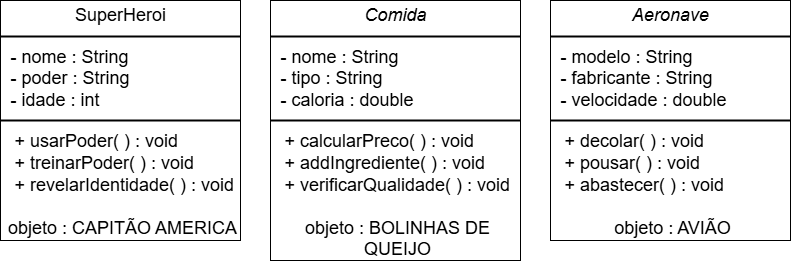

The diagram above was exported from draw.io. Its source (the exported page's mxGraphModel, read from the mxfile embedded in the PNG):
<mxGraphModel dx="1426" dy="751" grid="1" gridSize="10" guides="1" tooltips="1" connect="1" arrows="1" fold="1" page="1" pageScale="1" pageWidth="827" pageHeight="1169" math="0" shadow="0">
  <root>
    <mxCell id="0" />
    <mxCell id="1" parent="0" />
    <mxCell id="r_no8S8ep1QUASbqZUwo-1" value="&lt;p style=&quot;text-align: center; margin: 4px 0px 0px;&quot;&gt;SuperHeroi&lt;/p&gt;&lt;hr style=&quot;text-align: center; border-style: solid;&quot;&gt;&lt;p style=&quot;margin:0px;margin-left:4px;&quot;&gt;&lt;/p&gt;&lt;div&gt;&lt;span style=&quot;background-color: transparent; color: light-dark(rgb(0, 0, 0), rgb(255, 255, 255));&quot;&gt;&amp;nbsp; - nome : String&lt;/span&gt;&lt;/div&gt;&lt;div&gt;&lt;span style=&quot;background-color: transparent; color: light-dark(rgb(0, 0, 0), rgb(255, 255, 255));&quot;&gt;&amp;nbsp; - poder : String&lt;/span&gt;&lt;/div&gt;&lt;div&gt;&lt;span style=&quot;background-color: transparent; color: light-dark(rgb(0, 0, 0), rgb(255, 255, 255));&quot;&gt;&amp;nbsp; - idade : int&lt;/span&gt;&lt;/div&gt;&lt;hr style=&quot;border-style:solid;&quot;&gt;&lt;p style=&quot;margin: 0px 0px 0px 4px;&quot;&gt;&amp;nbsp; + usarPoder( ) : void&lt;/p&gt;&lt;p style=&quot;margin: 0px 0px 0px 4px;&quot;&gt;&amp;nbsp; + treinarPoder( ) : void&lt;/p&gt;&lt;p style=&quot;margin: 0px 0px 0px 4px;&quot;&gt;&amp;nbsp; + revelarIdentidade( ) : void&lt;/p&gt;&lt;p style=&quot;margin: 0px 0px 0px 4px;&quot;&gt;&lt;br&gt;&lt;/p&gt;&lt;p style=&quot;text-align: center; margin: 0px 0px 0px 4px;&quot;&gt;objeto : CAPITÃO AMERICA&lt;/p&gt;" style="verticalAlign=top;align=left;overflow=fill;html=1;whiteSpace=wrap;fontSize=18;" parent="1" vertex="1">
      <mxGeometry x="10" y="40" width="240" height="240" as="geometry" />
    </mxCell>
    <mxCell id="r_no8S8ep1QUASbqZUwo-2" value="&lt;p style=&quot;text-align: center; margin: 4px 0px 0px;&quot;&gt;&lt;i&gt;Comida&lt;/i&gt;&lt;/p&gt;&lt;hr style=&quot;text-align: center; border-style: solid;&quot;&gt;&lt;p style=&quot;margin:0px;margin-left:4px;&quot;&gt;&lt;/p&gt;&lt;div&gt;&lt;span style=&quot;background-color: transparent; color: light-dark(rgb(0, 0, 0), rgb(255, 255, 255));&quot;&gt;&amp;nbsp; - nome : String&lt;/span&gt;&lt;/div&gt;&lt;div&gt;&lt;span style=&quot;background-color: transparent; color: light-dark(rgb(0, 0, 0), rgb(255, 255, 255));&quot;&gt;&amp;nbsp; - tipo : String&lt;/span&gt;&lt;/div&gt;&lt;div&gt;&lt;span style=&quot;background-color: transparent; color: light-dark(rgb(0, 0, 0), rgb(255, 255, 255));&quot;&gt;&amp;nbsp; - caloria : double&lt;/span&gt;&lt;/div&gt;&lt;hr style=&quot;border-style:solid;&quot;&gt;&lt;p style=&quot;margin: 0px 0px 0px 4px;&quot;&gt;&amp;nbsp; + calcularPreco( ) : void&lt;/p&gt;&lt;p style=&quot;margin: 0px 0px 0px 4px;&quot;&gt;&amp;nbsp; + addIngrediente( ) : void&lt;/p&gt;&lt;p style=&quot;margin: 0px 0px 0px 4px;&quot;&gt;&amp;nbsp; + verificarQualidade( ) : void&lt;/p&gt;&lt;p style=&quot;margin: 0px 0px 0px 4px;&quot;&gt;&lt;br&gt;&lt;/p&gt;&lt;p style=&quot;text-align: center; margin: 0px 0px 0px 4px;&quot;&gt;objeto : BOLINHAS DE QUEIJO&lt;/p&gt;" style="verticalAlign=top;align=left;overflow=fill;html=1;whiteSpace=wrap;fontSize=18;" parent="1" vertex="1">
      <mxGeometry x="280" y="40" width="250" height="260" as="geometry" />
    </mxCell>
    <mxCell id="r_no8S8ep1QUASbqZUwo-3" value="&lt;p style=&quot;text-align: center; margin: 4px 0px 0px;&quot;&gt;&lt;i&gt;Aeronave&lt;/i&gt;&lt;/p&gt;&lt;hr style=&quot;text-align: center; border-style: solid;&quot;&gt;&lt;p style=&quot;margin:0px;margin-left:4px;&quot;&gt;&lt;/p&gt;&lt;div&gt;&lt;span style=&quot;background-color: transparent; color: light-dark(rgb(0, 0, 0), rgb(255, 255, 255));&quot;&gt;&amp;nbsp; - modelo : String&lt;/span&gt;&lt;/div&gt;&lt;div&gt;&lt;span style=&quot;background-color: transparent; color: light-dark(rgb(0, 0, 0), rgb(255, 255, 255));&quot;&gt;&amp;nbsp; - fabricante : String&lt;/span&gt;&lt;/div&gt;&lt;div&gt;&lt;span style=&quot;background-color: transparent; color: light-dark(rgb(0, 0, 0), rgb(255, 255, 255));&quot;&gt;&amp;nbsp; - velocidade : double&lt;/span&gt;&lt;/div&gt;&lt;hr style=&quot;border-style:solid;&quot;&gt;&lt;p style=&quot;margin: 0px 0px 0px 4px;&quot;&gt;&amp;nbsp; + decolar( ) : void&lt;/p&gt;&lt;p style=&quot;margin: 0px 0px 0px 4px;&quot;&gt;&amp;nbsp; + pousar( ) : void&lt;/p&gt;&lt;p style=&quot;margin: 0px 0px 0px 4px;&quot;&gt;&amp;nbsp; + abastecer( ) : void&lt;/p&gt;&lt;p style=&quot;text-align: center; margin: 0px 0px 0px 4px;&quot;&gt;&lt;br&gt;&lt;/p&gt;&lt;p style=&quot;text-align: center; margin: 0px 0px 0px 4px;&quot;&gt;objeto : AVIÃO&lt;/p&gt;" style="verticalAlign=top;align=left;overflow=fill;html=1;whiteSpace=wrap;fontSize=18;" parent="1" vertex="1">
      <mxGeometry x="560" y="40" width="240" height="240" as="geometry" />
    </mxCell>
  </root>
</mxGraphModel>